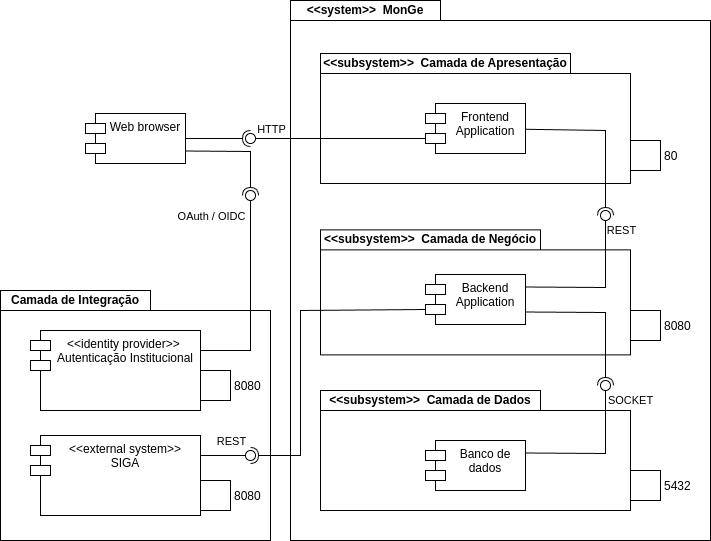

The diagram above was exported from draw.io. Its source (the exported page's mxGraphModel, read from the mxfile embedded in the PNG):
<mxGraphModel dx="2406" dy="752" grid="1" gridSize="10" guides="1" tooltips="1" connect="1" arrows="1" fold="1" page="1" pageScale="1" pageWidth="850" pageHeight="1100" math="0" shadow="0">
  <root>
    <mxCell id="0" />
    <mxCell id="1" parent="0" />
    <mxCell id="3P45h-ZClekzw_P2OGKK-7" value="Camada de Integração" style="shape=folder;fontStyle=1;tabWidth=150;tabHeight=20;tabPosition=left;html=1;boundedLbl=1;labelInHeader=1;container=1;collapsible=0;recursiveResize=0;whiteSpace=wrap;" vertex="1" parent="1">
      <mxGeometry x="-50" y="340" width="270" height="250" as="geometry" />
    </mxCell>
    <mxCell id="3P45h-ZClekzw_P2OGKK-8" value="&amp;lt;&amp;lt;identity provider&amp;gt;&amp;gt;&amp;nbsp;&lt;div&gt;Autenticação Institucional&lt;/div&gt;" style="shape=module;align=left;spacingLeft=20;align=center;verticalAlign=top;whiteSpace=wrap;html=1;" vertex="1" parent="3P45h-ZClekzw_P2OGKK-7">
      <mxGeometry x="30" y="40" width="170" height="80" as="geometry" />
    </mxCell>
    <mxCell id="3P45h-ZClekzw_P2OGKK-11" value="&amp;lt;&amp;lt;external system&amp;gt;&amp;gt;&lt;div&gt;SIGA&lt;/div&gt;" style="shape=module;align=left;spacingLeft=20;align=center;verticalAlign=top;whiteSpace=wrap;html=1;" vertex="1" parent="3P45h-ZClekzw_P2OGKK-7">
      <mxGeometry x="30" y="145" width="170" height="80" as="geometry" />
    </mxCell>
    <mxCell id="3P45h-ZClekzw_P2OGKK-106" value="8080" style="fontStyle=0;labelPosition=right;verticalLabelPosition=middle;align=left;verticalAlign=middle;spacingLeft=2;" vertex="1" parent="3P45h-ZClekzw_P2OGKK-7">
      <mxGeometry x="200" y="80" width="30" height="30" as="geometry" />
    </mxCell>
    <mxCell id="3P45h-ZClekzw_P2OGKK-107" value="8080" style="fontStyle=0;labelPosition=right;verticalLabelPosition=middle;align=left;verticalAlign=middle;spacingLeft=2;" vertex="1" parent="3P45h-ZClekzw_P2OGKK-7">
      <mxGeometry x="200" y="190" width="30" height="30" as="geometry" />
    </mxCell>
    <mxCell id="3P45h-ZClekzw_P2OGKK-13" value="Web browser" style="shape=module;align=left;spacingLeft=20;align=center;verticalAlign=top;whiteSpace=wrap;html=1;" vertex="1" parent="1">
      <mxGeometry x="35" y="163" width="100" height="50" as="geometry" />
    </mxCell>
    <mxCell id="3P45h-ZClekzw_P2OGKK-71" value="&amp;lt;&amp;lt;system&amp;gt;&amp;gt;&amp;nbsp;&amp;nbsp;MonGe" style="shape=folder;fontStyle=1;tabWidth=150;tabHeight=20;tabPosition=left;html=1;boundedLbl=1;labelInHeader=1;container=0;collapsible=0;recursiveResize=0;whiteSpace=wrap;" vertex="1" parent="1">
      <mxGeometry x="240" y="50" width="420" height="540" as="geometry" />
    </mxCell>
    <mxCell id="3P45h-ZClekzw_P2OGKK-3" value="&amp;lt;&amp;lt;subsystem&amp;gt;&amp;gt;&amp;nbsp;&amp;nbsp;Camada de Apresentação" style="shape=folder;fontStyle=1;tabWidth=250;tabHeight=20;tabPosition=left;html=1;boundedLbl=1;labelInHeader=1;container=1;collapsible=0;recursiveResize=0;whiteSpace=wrap;flipV=0;flipH=0;direction=east;" vertex="1" parent="1">
      <mxGeometry x="270" y="103" width="310" height="130" as="geometry" />
    </mxCell>
    <mxCell id="3P45h-ZClekzw_P2OGKK-1" value="Frontend&lt;div&gt;Application&lt;/div&gt;" style="shape=module;align=left;spacingLeft=20;align=center;verticalAlign=top;whiteSpace=wrap;html=1;" vertex="1" parent="3P45h-ZClekzw_P2OGKK-3">
      <mxGeometry x="105" y="50" width="100" height="50" as="geometry" />
    </mxCell>
    <mxCell id="3P45h-ZClekzw_P2OGKK-90" value="" style="ellipse;whiteSpace=wrap;html=1;align=center;aspect=fixed;fillColor=none;strokeColor=none;resizable=0;perimeter=centerPerimeter;rotatable=0;allowArrows=0;points=[];outlineConnect=1;" vertex="1" parent="3P45h-ZClekzw_P2OGKK-3">
      <mxGeometry x="50" y="77" width="10" height="10" as="geometry" />
    </mxCell>
    <mxCell id="3P45h-ZClekzw_P2OGKK-5" value="&amp;lt;&amp;lt;subsystem&amp;gt;&amp;gt;&amp;nbsp; Camada de Negócio" style="shape=folder;fontStyle=1;tabWidth=220;tabHeight=20;tabPosition=left;html=1;boundedLbl=1;labelInHeader=1;container=1;collapsible=0;recursiveResize=0;whiteSpace=wrap;" vertex="1" parent="1">
      <mxGeometry x="270" y="279.38" width="310" height="125" as="geometry" />
    </mxCell>
    <mxCell id="3P45h-ZClekzw_P2OGKK-6" value="Backend Application" style="shape=module;align=left;spacingLeft=20;align=center;verticalAlign=top;whiteSpace=wrap;html=1;" vertex="1" parent="3P45h-ZClekzw_P2OGKK-5">
      <mxGeometry x="105" y="44.62" width="100" height="50" as="geometry" />
    </mxCell>
    <mxCell id="3P45h-ZClekzw_P2OGKK-15" value="&amp;lt;&amp;lt;subsystem&amp;gt;&amp;gt;&amp;nbsp; Camada de Dados" style="shape=folder;fontStyle=1;tabWidth=220;tabHeight=20;tabPosition=left;html=1;boundedLbl=1;labelInHeader=1;container=1;collapsible=0;recursiveResize=0;whiteSpace=wrap;" vertex="1" parent="1">
      <mxGeometry x="270" y="440" width="310" height="120" as="geometry" />
    </mxCell>
    <mxCell id="3P45h-ZClekzw_P2OGKK-16" value="Banco de dados" style="shape=module;align=left;spacingLeft=20;align=center;verticalAlign=top;whiteSpace=wrap;html=1;" vertex="1" parent="3P45h-ZClekzw_P2OGKK-15">
      <mxGeometry x="105" y="50" width="100" height="50" as="geometry" />
    </mxCell>
    <mxCell id="3P45h-ZClekzw_P2OGKK-52" value="80" style="fontStyle=0;labelPosition=right;verticalLabelPosition=middle;align=left;verticalAlign=middle;spacingLeft=2;" vertex="1" parent="1">
      <mxGeometry x="580" y="190" width="30" height="30" as="geometry" />
    </mxCell>
    <mxCell id="3P45h-ZClekzw_P2OGKK-47" value="8080" style="fontStyle=0;labelPosition=right;verticalLabelPosition=middle;align=left;verticalAlign=middle;spacingLeft=2;" vertex="1" parent="1">
      <mxGeometry x="580" y="360" width="30" height="30" as="geometry" />
    </mxCell>
    <mxCell id="3P45h-ZClekzw_P2OGKK-53" value="5432" style="fontStyle=0;labelPosition=right;verticalLabelPosition=middle;align=left;verticalAlign=middle;spacingLeft=2;" vertex="1" parent="1">
      <mxGeometry x="580" y="520" width="30" height="30" as="geometry" />
    </mxCell>
    <mxCell id="3P45h-ZClekzw_P2OGKK-91" value="" style="rounded=0;orthogonalLoop=1;jettySize=auto;html=1;endArrow=halfCircle;endFill=0;endSize=6;strokeWidth=1;sketch=0;" edge="1" target="3P45h-ZClekzw_P2OGKK-93" parent="1" source="3P45h-ZClekzw_P2OGKK-1">
      <mxGeometry relative="1" as="geometry">
        <mxPoint x="650" y="268" as="sourcePoint" />
        <Array as="points">
          <mxPoint x="555" y="180" />
        </Array>
      </mxGeometry>
    </mxCell>
    <mxCell id="3P45h-ZClekzw_P2OGKK-92" value="" style="rounded=0;orthogonalLoop=1;jettySize=auto;html=1;endArrow=oval;endFill=0;sketch=0;sourcePerimeterSpacing=0;targetPerimeterSpacing=0;endSize=10;exitX=1;exitY=0.25;exitDx=0;exitDy=0;" edge="1" target="3P45h-ZClekzw_P2OGKK-93" parent="1" source="3P45h-ZClekzw_P2OGKK-6">
      <mxGeometry relative="1" as="geometry">
        <mxPoint x="610" y="268" as="sourcePoint" />
        <Array as="points">
          <mxPoint x="555" y="337" />
        </Array>
      </mxGeometry>
    </mxCell>
    <mxCell id="3P45h-ZClekzw_P2OGKK-100" value="REST" style="edgeLabel;html=1;align=center;verticalAlign=middle;resizable=0;points=[];" vertex="1" connectable="0" parent="3P45h-ZClekzw_P2OGKK-92">
      <mxGeometry x="-0.5134" y="3" relative="1" as="geometry">
        <mxPoint x="58" y="-54" as="offset" />
      </mxGeometry>
    </mxCell>
    <mxCell id="3P45h-ZClekzw_P2OGKK-93" value="" style="ellipse;whiteSpace=wrap;html=1;align=center;aspect=fixed;fillColor=none;strokeColor=none;resizable=0;perimeter=centerPerimeter;rotatable=0;allowArrows=0;points=[];outlineConnect=1;" vertex="1" parent="1">
      <mxGeometry x="550" y="260" width="10" height="10" as="geometry" />
    </mxCell>
    <mxCell id="3P45h-ZClekzw_P2OGKK-97" value="" style="rounded=0;orthogonalLoop=1;jettySize=auto;html=1;endArrow=halfCircle;endFill=0;endSize=6;strokeWidth=1;sketch=0;exitX=1;exitY=0.75;exitDx=0;exitDy=0;" edge="1" target="3P45h-ZClekzw_P2OGKK-99" parent="1" source="3P45h-ZClekzw_P2OGKK-6">
      <mxGeometry relative="1" as="geometry">
        <mxPoint x="575" y="435" as="sourcePoint" />
        <Array as="points">
          <mxPoint x="555" y="362" />
        </Array>
      </mxGeometry>
    </mxCell>
    <mxCell id="3P45h-ZClekzw_P2OGKK-98" value="" style="rounded=0;orthogonalLoop=1;jettySize=auto;html=1;endArrow=oval;endFill=0;sketch=0;sourcePerimeterSpacing=0;targetPerimeterSpacing=0;endSize=10;exitX=1;exitY=0.25;exitDx=0;exitDy=0;" edge="1" target="3P45h-ZClekzw_P2OGKK-99" parent="1" source="3P45h-ZClekzw_P2OGKK-16">
      <mxGeometry relative="1" as="geometry">
        <mxPoint x="535" y="435" as="sourcePoint" />
        <Array as="points">
          <mxPoint x="555" y="503" />
        </Array>
      </mxGeometry>
    </mxCell>
    <mxCell id="3P45h-ZClekzw_P2OGKK-101" value="SOCKET" style="edgeLabel;html=1;align=center;verticalAlign=middle;resizable=0;points=[];" vertex="1" connectable="0" parent="3P45h-ZClekzw_P2OGKK-98">
      <mxGeometry x="-0.3648" relative="1" as="geometry">
        <mxPoint x="58" y="-53" as="offset" />
      </mxGeometry>
    </mxCell>
    <mxCell id="3P45h-ZClekzw_P2OGKK-99" value="" style="ellipse;whiteSpace=wrap;html=1;align=center;aspect=fixed;fillColor=none;strokeColor=none;resizable=0;perimeter=centerPerimeter;rotatable=0;allowArrows=0;points=[];outlineConnect=1;" vertex="1" parent="1">
      <mxGeometry x="550" y="430" width="10" height="10" as="geometry" />
    </mxCell>
    <mxCell id="3P45h-ZClekzw_P2OGKK-102" value="" style="rounded=0;orthogonalLoop=1;jettySize=auto;html=1;endArrow=halfCircle;endFill=0;endSize=6;strokeWidth=1;sketch=0;" edge="1" target="3P45h-ZClekzw_P2OGKK-104" parent="1" source="3P45h-ZClekzw_P2OGKK-13">
      <mxGeometry relative="1" as="geometry">
        <mxPoint x="220" y="188" as="sourcePoint" />
      </mxGeometry>
    </mxCell>
    <mxCell id="3P45h-ZClekzw_P2OGKK-103" value="" style="rounded=0;orthogonalLoop=1;jettySize=auto;html=1;endArrow=oval;endFill=0;sketch=0;sourcePerimeterSpacing=0;targetPerimeterSpacing=0;endSize=10;exitX=0;exitY=0;exitDx=0;exitDy=35;exitPerimeter=0;" edge="1" target="3P45h-ZClekzw_P2OGKK-104" parent="1" source="3P45h-ZClekzw_P2OGKK-1">
      <mxGeometry relative="1" as="geometry">
        <mxPoint x="180" y="188" as="sourcePoint" />
      </mxGeometry>
    </mxCell>
    <mxCell id="3P45h-ZClekzw_P2OGKK-105" value="HTTP" style="edgeLabel;html=1;align=center;verticalAlign=middle;resizable=0;points=[];" vertex="1" connectable="0" parent="3P45h-ZClekzw_P2OGKK-103">
      <mxGeometry x="-0.36" y="2" relative="1" as="geometry">
        <mxPoint x="-99" y="-12" as="offset" />
      </mxGeometry>
    </mxCell>
    <mxCell id="3P45h-ZClekzw_P2OGKK-104" value="" style="ellipse;whiteSpace=wrap;html=1;align=center;aspect=fixed;fillColor=none;strokeColor=none;resizable=0;perimeter=centerPerimeter;rotatable=0;allowArrows=0;points=[];outlineConnect=1;" vertex="1" parent="1">
      <mxGeometry x="195" y="183" width="10" height="10" as="geometry" />
    </mxCell>
    <mxCell id="3P45h-ZClekzw_P2OGKK-111" value="" style="rounded=0;orthogonalLoop=1;jettySize=auto;html=1;endArrow=halfCircle;endFill=0;endSize=6;strokeWidth=1;sketch=0;exitX=1;exitY=0.75;exitDx=0;exitDy=0;" edge="1" target="3P45h-ZClekzw_P2OGKK-113" parent="1" source="3P45h-ZClekzw_P2OGKK-13">
      <mxGeometry relative="1" as="geometry">
        <mxPoint x="220" y="245" as="sourcePoint" />
        <Array as="points">
          <mxPoint x="200" y="201" />
        </Array>
      </mxGeometry>
    </mxCell>
    <mxCell id="3P45h-ZClekzw_P2OGKK-112" value="" style="rounded=0;orthogonalLoop=1;jettySize=auto;html=1;endArrow=oval;endFill=0;sketch=0;sourcePerimeterSpacing=0;targetPerimeterSpacing=0;endSize=10;exitX=1;exitY=0.25;exitDx=0;exitDy=0;" edge="1" target="3P45h-ZClekzw_P2OGKK-113" parent="1" source="3P45h-ZClekzw_P2OGKK-8">
      <mxGeometry relative="1" as="geometry">
        <mxPoint x="180" y="245" as="sourcePoint" />
        <Array as="points">
          <mxPoint x="200" y="400" />
        </Array>
      </mxGeometry>
    </mxCell>
    <mxCell id="3P45h-ZClekzw_P2OGKK-114" value="OAuth / OIDC" style="edgeLabel;html=1;align=center;verticalAlign=middle;resizable=0;points=[];" vertex="1" connectable="0" parent="3P45h-ZClekzw_P2OGKK-112">
      <mxGeometry x="0.76" y="2" relative="1" as="geometry">
        <mxPoint x="-38" y="-5" as="offset" />
      </mxGeometry>
    </mxCell>
    <mxCell id="3P45h-ZClekzw_P2OGKK-113" value="" style="ellipse;whiteSpace=wrap;html=1;align=center;aspect=fixed;fillColor=none;strokeColor=none;resizable=0;perimeter=centerPerimeter;rotatable=0;allowArrows=0;points=[];outlineConnect=1;" vertex="1" parent="1">
      <mxGeometry x="195" y="240" width="10" height="10" as="geometry" />
    </mxCell>
    <mxCell id="3P45h-ZClekzw_P2OGKK-125" value="" style="rounded=0;orthogonalLoop=1;jettySize=auto;html=1;endArrow=halfCircle;endFill=0;endSize=6;strokeWidth=1;sketch=0;exitX=0;exitY=0;exitDx=0;exitDy=35;exitPerimeter=0;" edge="1" parent="1" source="3P45h-ZClekzw_P2OGKK-6" target="3P45h-ZClekzw_P2OGKK-123">
      <mxGeometry relative="1" as="geometry">
        <mxPoint x="375" y="359" as="sourcePoint" />
        <mxPoint x="200" y="505" as="targetPoint" />
        <Array as="points">
          <mxPoint x="250" y="360" />
          <mxPoint x="250" y="505" />
        </Array>
      </mxGeometry>
    </mxCell>
    <mxCell id="3P45h-ZClekzw_P2OGKK-123" value="" style="ellipse;whiteSpace=wrap;html=1;align=center;aspect=fixed;fillColor=none;strokeColor=none;resizable=0;perimeter=centerPerimeter;rotatable=0;allowArrows=0;points=[];outlineConnect=1;" vertex="1" parent="1">
      <mxGeometry x="195" y="500" width="10" height="10" as="geometry" />
    </mxCell>
    <mxCell id="3P45h-ZClekzw_P2OGKK-122" value="" style="rounded=0;orthogonalLoop=1;jettySize=auto;html=1;endArrow=oval;endFill=0;sketch=0;sourcePerimeterSpacing=0;targetPerimeterSpacing=0;endSize=10;exitX=1;exitY=0.25;exitDx=0;exitDy=0;" edge="1" target="3P45h-ZClekzw_P2OGKK-123" parent="1" source="3P45h-ZClekzw_P2OGKK-11">
      <mxGeometry relative="1" as="geometry">
        <mxPoint x="165" y="505" as="sourcePoint" />
      </mxGeometry>
    </mxCell>
    <mxCell id="3P45h-ZClekzw_P2OGKK-124" value="REST" style="edgeLabel;html=1;align=center;verticalAlign=middle;resizable=0;points=[];" vertex="1" connectable="0" parent="3P45h-ZClekzw_P2OGKK-122">
      <mxGeometry x="-0.0286" y="3" relative="1" as="geometry">
        <mxPoint x="6" y="-12" as="offset" />
      </mxGeometry>
    </mxCell>
  </root>
</mxGraphModel>